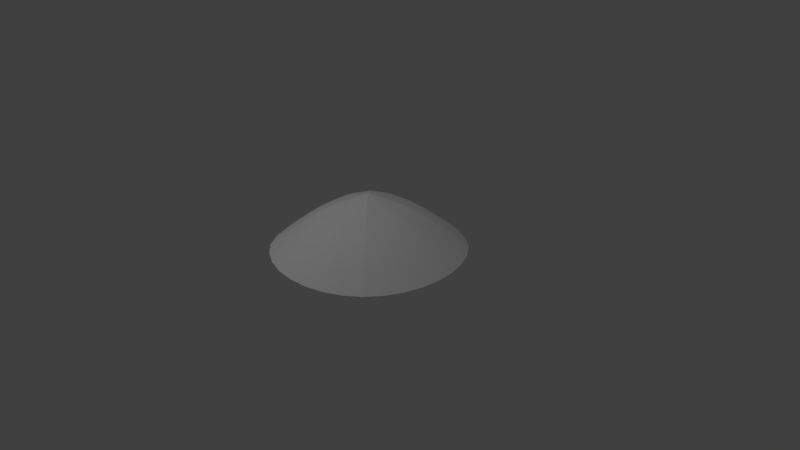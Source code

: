 # Source: chapeau_ninja.blend  (saved by Blender 2.79.0; exported with 4.5.12 LTS)
import bpy
from mathutils import Matrix  # noqa: F401  (used for matrix-valued properties, if any)

bpy.ops.wm.read_factory_settings(use_empty=True)
scene = bpy.context.scene
scene.name = 'Scene'

# ---- collections
col_collection_1 = bpy.data.collections.new('Collection 1'); scene.collection.children.link(col_collection_1)

# ---- materials (node trees are filled in below, after node groups)
mat_material_002 = bpy.data.materials.new('Material.002')
mat_material_002.alpha_threshold = 0.0
mat_material_002.use_transparent_shadow = False
mat_material_002.roughness = 0.5
mat_material_003 = bpy.data.materials.new('Material.003')
mat_material_003.alpha_threshold = 0.0
mat_material_003.use_transparent_shadow = False
mat_material_003.roughness = 0.5
mat_material_004 = bpy.data.materials.new('Material.004')
mat_material_004.alpha_threshold = 0.0
mat_material_004.use_transparent_shadow = False
mat_material_004.roughness = 0.5
mat_material_001 = bpy.data.materials.new('Material.001')
mat_material_001.alpha_threshold = 0.0
mat_material_001.use_transparent_shadow = False
mat_material_001.roughness = 0.5

# ---- material node trees

# ---- world
world_world = bpy.data.worlds.new('World'); scene.world = world_world
world_world.color = (0.05088, 0.05088, 0.05088)
world_world.use_sun_shadow = False
world_world.sun_shadow_jitter_overblur = 0.0
world_world.cycles.sampling_method = 'MANUAL'

# ---- cameras
cam_camera = bpy.data.cameras.new('Camera')
cam_camera.clip_end = 100.0
cam_camera.lens = 35.0
cam_camera.sensor_width = 32.0
cam_camera.sensor_height = 18.0
cam_camera.ortho_scale = 7.314
cam_camera.dof.focus_distance = 0.0
cam_camera.dof.aperture_fstop = 128.0

# ---- lights
light_lamp_001 = bpy.data.lights.new('Lamp.001', 'POINT')
light_lamp_001.transmission_factor = 0.0
light_lamp_001.cutoff_distance = 30.0
light_lamp_001.energy = 100.0
light_lamp_001.shadow_buffer_clip_start = 1.001
light_lamp_001.shadow_soft_size = 0.1
light_lamp_001.shadow_maximum_resolution = 0.006
light_lamp_001.use_absolute_resolution = True
light_lamp = bpy.data.lights.new('Lamp', 'POINT')
light_lamp.transmission_factor = 0.0
light_lamp.cutoff_distance = 30.0
light_lamp.energy = 100.0
light_lamp.shadow_buffer_clip_start = 1.001
light_lamp.shadow_soft_size = 0.1
light_lamp.shadow_maximum_resolution = 0.006
light_lamp.use_absolute_resolution = True

# ---- meshes
me_cube_003 = bpy.data.meshes.new('Cube.003')
me_cube_003.from_pydata([(-0.3346, -0.8004, 3.57), (-0.409, -0.674, 4.059), (-0.402, -0.9589, 2.518), (-0.1888, -0.7614, 4.059), (-0.2135, -0.5156, 5.198), (-0.5664, -0.8578, 2.608), (-0.2083, -0.9995, 2.608), (0.3361, -0.8004, 3.57), (0.4124, -0.674, 4.059), (0.1895, -0.7614, 4.059), (0.403, -0.9589, 2.518), (0.5705, -0.8578, 2.608), (0.2162, -0.5156, 5.198), (0.2083, -0.9995, 2.608), (-0.25, -1.234, 1.0), (-0.4887, -1.165, 1.0), (-0.7046, -1.054, 1.0), (0.7096, -1.054, 1.0), (0.4899, -1.165, 1.0), (0.25, -1.234, 1.0), (0.001194, -0.4428, 5.689), (0.0002982, -0.7379, 4.294), (-4.508e-07, -1.005, 2.697), (-0.7075, -0.7206, 2.697), (-0.5179, -0.5286, 4.294), (-0.3071, -0.316, 5.689), (0.7179, -0.7206, 2.697), (0.5266, -0.5286, 4.294), (0.3149, -0.316, 5.689), (0.899, -0.9022, 1.0), (-0.8866, -0.9022, 1.0), (-5.309e-07, -1.257, 1.0), (0.00292, -0.001167, 7.063)], [], [(0, 3, 4, 1), (1, 4, 25, 24), (3, 21, 20, 4), (4, 20, 32, 25), (0, 1, 5, 2), (2, 5, 16, 15), (1, 24, 23, 5), (5, 23, 30, 16), (0, 2, 6, 3), (3, 6, 22, 21), (2, 15, 14, 6), (6, 14, 31, 22), (7, 10, 11, 8), (8, 11, 26, 27), (10, 18, 17, 11), (11, 17, 29, 26), (7, 8, 12, 9), (9, 12, 20, 21), (8, 27, 28, 12), (12, 28, 32, 20), (7, 9, 13, 10), (10, 13, 19, 18), (9, 21, 22, 13), (13, 22, 31, 19)])
me_cube_003.polygons.foreach_set('use_smooth', [True] * 24)
_uv = me_cube_003.uv_layers.new(name='UVMap')
_uv.uv.foreach_set('vector', [0.794, 0.4584, 0.761, 0.5099, 0.693, 0.5034, 0.7666, 0.4373, 0.7666, 0.4373, 0.693, 0.5034, 0.6468, 0.4656, 0.7352, 0.3986, 0.761, 0.5099, 0.7178, 0.5733, 0.6207, 0.5699, 0.693, 0.5034, 0.693, 0.5034, 0.6207, 0.5699, 0.5289, 0.5338, 0.6468, 0.4656, 0.794, 0.4584, 0.7666, 0.4373, 0.8426, 0.3722, 0.8531, 0.4249, 0.8531, 0.4249, 0.8426, 0.3722, 0.9198, 0.3076, 0.9294, 0.3772, 0.7666, 0.4373, 0.7352, 0.3986, 0.8163, 0.3232, 0.8426, 0.3722, 0.8426, 0.3722, 0.8163, 0.3232, 0.8938, 0.2435, 0.9198, 0.3076, 0.794, 0.4584, 0.8531, 0.4249, 0.8414, 0.4874, 0.761, 0.5099, 0.761, 0.5099, 0.8414, 0.4874, 0.8186, 0.5549, 0.7178, 0.5733, 0.8531, 0.4249, 0.9294, 0.3772, 0.928, 0.4504, 0.8414, 0.4874, 0.8414, 0.4874, 0.928, 0.4504, 0.9211, 0.5255, 0.8186, 0.5549, 0.2587, 0.4509, 0.218, 0.3921, 0.271, 0.3749, 0.3054, 0.4605, 0.3054, 0.4605, 0.271, 0.3749, 0.3364, 0.3672, 0.3674, 0.4609, 0.218, 0.3921, 0.167, 0.3124, 0.2322, 0.2868, 0.271, 0.3749, 0.271, 0.3749, 0.2322, 0.2868, 0.3085, 0.2711, 0.3364, 0.3672, 0.2587, 0.4509, 0.3054, 0.4605, 0.3308, 0.5407, 0.2545, 0.4978, 0.2545, 0.4978, 0.3308, 0.5407, 0.3517, 0.6184, 0.2507, 0.5558, 0.3054, 0.4605, 0.3674, 0.4609, 0.4046, 0.55, 0.3308, 0.5407, 0.3308, 0.5407, 0.4046, 0.55, 0.4566, 0.6508, 0.3517, 0.6184, 0.2587, 0.4509, 0.2545, 0.4978, 0.1811, 0.428, 0.218, 0.3921, 0.218, 0.3921, 0.1811, 0.428, 0.1092, 0.3447, 0.167, 0.3124, 0.2545, 0.4978, 0.2507, 0.5558, 0.1523, 0.4731, 0.1811, 0.428, 0.1811, 0.428, 0.1523, 0.4731, 0.05516, 0.3803, 0.1092, 0.3447])
me_cube_003.materials.append(mat_material_002)
me_cube_003.use_remesh_preserve_volume = False
me_cube_003.use_remesh_preserve_attributes = False
me_cube_003.use_mirror_vertex_groups = False
me_cube_003.update()
me_cube_002 = bpy.data.meshes.new('Cube.002')
me_cube_002.from_pydata([(-0.7674, -0.3364, 3.57), (-0.6517, -0.4131, 4.059), (-0.7247, -0.1895, 4.059), (-0.919, -0.4033, 2.518), (-0.8318, -0.5716, 2.608), (-0.494, -0.2163, 5.198), (-0.9495, -0.2083, 2.608), (-0.7674, 0.3358, 3.57), (-0.6516, 0.4117, 4.059), (-0.919, 0.4029, 2.518), (-0.7247, 0.1892, 4.059), (-0.494, 0.2153, 5.198), (-0.8318, 0.5699, 2.608), (-0.9495, 0.2083, 2.608), (-1.171, 0.25, 1.0), (-1.117, 0.4897, 1.0), (-1.023, 0.7089, 1.0), (-1.023, -0.7109, 1.0), (-1.117, -0.4902, 1.0), (-1.171, -0.25, 1.0), (-0.9505, 1.08e-07, 2.697), (-0.6991, -0.0001192, 4.294), (-0.4209, -0.0004771, 5.689), (-0.7075, -0.7206, 2.697), (-0.5179, -0.5286, 4.294), (-0.3071, -0.316, 5.689), (-0.3071, 0.3129, 5.689), (-0.5179, 0.5251, 4.294), (-0.7075, 0.7164, 2.697), (-0.8866, -0.9022, 1.0), (-0.8866, 0.8972, 1.0), (-1.188, 1.825e-07, 1.0), (0.00292, -0.001167, 7.063)], [], [(0, 3, 4, 1), (1, 4, 23, 24), (3, 18, 17, 4), (4, 17, 29, 23), (0, 1, 5, 2), (2, 5, 22, 21), (1, 24, 25, 5), (5, 25, 32, 22), (0, 2, 6, 3), (3, 6, 19, 18), (2, 21, 20, 6), (6, 20, 31, 19), (7, 10, 11, 8), (8, 11, 26, 27), (10, 21, 22, 11), (11, 22, 32, 26), (7, 8, 12, 9), (9, 12, 16, 15), (8, 27, 28, 12), (12, 28, 30, 16), (7, 9, 13, 10), (10, 13, 20, 21), (9, 15, 14, 13), (13, 14, 31, 20)])
me_cube_002.polygons.foreach_set('use_smooth', [True] * 24)
_uv = me_cube_002.uv_layers.new(name='UVMap')
_uv.uv.foreach_set('vector', [0.6954, 0.2925, 0.7324, 0.2281, 0.7809, 0.2715, 0.7112, 0.3446, 0.7112, 0.3446, 0.7809, 0.2715, 0.8163, 0.3232, 0.7352, 0.3986, 0.7324, 0.2281, 0.7801, 0.1387, 0.8458, 0.1868, 0.7809, 0.2715, 0.7809, 0.2715, 0.8458, 0.1868, 0.8938, 0.2435, 0.8163, 0.3232, 0.6954, 0.2925, 0.7112, 0.3446, 0.6319, 0.3944, 0.641, 0.3027, 0.641, 0.3027, 0.6319, 0.3944, 0.5513, 0.4065, 0.5711, 0.2991, 0.7112, 0.3446, 0.7352, 0.3986, 0.6468, 0.4656, 0.6319, 0.3944, 0.6319, 0.3944, 0.6468, 0.4656, 0.5289, 0.5338, 0.5513, 0.4065, 0.6954, 0.2925, 0.641, 0.3027, 0.6667, 0.2036, 0.7324, 0.2281, 0.7324, 0.2281, 0.6667, 0.2036, 0.7007, 0.1007, 0.7801, 0.1387, 0.641, 0.3027, 0.5711, 0.2991, 0.5913, 0.1875, 0.6667, 0.2036, 0.6667, 0.2036, 0.5913, 0.1875, 0.6117, 0.07388, 0.7007, 0.1007, 0.451, 0.2416, 0.503, 0.2736, 0.4773, 0.3665, 0.4133, 0.2865, 0.4133, 0.2865, 0.4773, 0.3665, 0.4442, 0.4539, 0.3649, 0.3412, 0.503, 0.2736, 0.5711, 0.2991, 0.5513, 0.4065, 0.4773, 0.3665, 0.4773, 0.3665, 0.5513, 0.4065, 0.5289, 0.5338, 0.4442, 0.4539, 0.451, 0.2416, 0.4133, 0.2865, 0.3623, 0.1785, 0.4367, 0.1622, 0.4367, 0.1622, 0.3623, 0.1785, 0.3177, 0.05657, 0.4189, 0.05498, 0.4133, 0.2865, 0.3649, 0.3412, 0.2892, 0.2067, 0.3623, 0.1785, 0.3623, 0.1785, 0.2892, 0.2067, 0.2152, 0.06131, 0.3177, 0.05657, 0.451, 0.2416, 0.4367, 0.1622, 0.5139, 0.1694, 0.503, 0.2736, 0.503, 0.2736, 0.5139, 0.1694, 0.5913, 0.1875, 0.5711, 0.2991, 0.4367, 0.1622, 0.4189, 0.05498, 0.5173, 0.0597, 0.5139, 0.1694, 0.5139, 0.1694, 0.5173, 0.0597, 0.6117, 0.07388, 0.5913, 0.1875])
me_cube_002.materials.append(mat_material_003)
me_cube_002.use_remesh_preserve_volume = False
me_cube_002.use_remesh_preserve_attributes = False
me_cube_002.use_mirror_vertex_groups = False
me_cube_002.update()
me_cube_001 = bpy.data.meshes.new('Cube.001')
me_cube_001.from_pydata([(-0.3346, 0.7899, 3.57), (-0.402, 0.9462, 2.518), (-0.409, 0.6668, 4.059), (-0.1888, 0.7497, 4.059), (-0.2083, 0.9835, 2.608), (-0.5664, 0.8495, 2.608), (-0.2135, 0.5086, 5.198), (0.3361, 0.7899, 3.57), (0.4124, 0.6668, 4.059), (0.403, 0.9462, 2.518), (0.1895, 0.7497, 4.059), (0.2162, 0.5086, 5.198), (0.5705, 0.8495, 2.608), (0.2083, 0.9835, 2.608), (-0.25, 1.214, 1.0), (-0.4887, 1.15, 1.0), (-0.7046, 1.044, 1.0), (0.7096, 1.044, 1.0), (0.4899, 1.15, 1.0), (0.25, 1.214, 1.0), (1.676e-07, 0.9874, 2.697), (0.0002986, 0.7255, 4.294), (0.001194, 0.4355, 5.689), (0.3149, 0.3129, 5.689), (0.5266, 0.5251, 4.294), (0.7179, 0.7164, 2.697), (-0.3071, 0.3129, 5.689), (-0.5179, 0.5251, 4.294), (-0.7075, 0.7164, 2.697), (0.899, 0.8972, 1.0), (-0.8866, 0.8972, 1.0), (2.477e-07, 1.235, 1.0), (0.00292, -0.001167, 7.063)], [], [(0, 3, 4, 1), (1, 4, 14, 15), (3, 21, 20, 4), (4, 20, 31, 14), (0, 1, 5, 2), (2, 5, 28, 27), (1, 15, 16, 5), (5, 16, 30, 28), (0, 2, 6, 3), (3, 6, 22, 21), (2, 27, 26, 6), (6, 26, 32, 22), (7, 10, 11, 8), (8, 11, 23, 24), (10, 21, 22, 11), (11, 22, 32, 23), (7, 8, 12, 9), (9, 12, 17, 18), (8, 24, 25, 12), (12, 25, 29, 17), (7, 9, 13, 10), (10, 13, 20, 21), (9, 18, 19, 13), (13, 19, 31, 20)])
me_cube_001.polygons.foreach_set('use_smooth', [True] * 24)
_uv = me_cube_001.uv_layers.new(name='UVMap')
_uv.uv.foreach_set('vector', [0.5863, 0.3724, 0.5366, 0.3974, 0.5292, 0.3004, 0.6017, 0.2993, 0.6017, 0.2993, 0.5292, 0.3004, 0.5289, 0.1967, 0.6213, 0.1998, 0.5366, 0.3974, 0.4726, 0.4169, 0.4567, 0.313, 0.5292, 0.3004, 0.5292, 0.3004, 0.4567, 0.313, 0.4407, 0.2046, 0.5289, 0.1967, 0.5863, 0.3724, 0.6017, 0.2993, 0.6714, 0.3213, 0.6205, 0.4169, 0.6205, 0.4169, 0.6714, 0.3213, 0.7396, 0.3549, 0.6647, 0.471, 0.6017, 0.2993, 0.6213, 0.1998, 0.7165, 0.2102, 0.6714, 0.3213, 0.6714, 0.3213, 0.7165, 0.2102, 0.813, 0.2243, 0.7396, 0.3549, 0.5863, 0.3724, 0.6205, 0.4169, 0.5582, 0.4812, 0.5366, 0.3974, 0.5366, 0.3974, 0.5582, 0.4812, 0.4885, 0.5118, 0.4726, 0.4169, 0.6205, 0.4169, 0.6647, 0.471, 0.5867, 0.5583, 0.5582, 0.4812, 0.5582, 0.4812, 0.5867, 0.5583, 0.5043, 0.6023, 0.4885, 0.5118, 0.3585, 0.413, 0.4085, 0.4202, 0.4158, 0.5065, 0.3429, 0.4663, 0.3429, 0.4663, 0.4158, 0.5065, 0.4159, 0.5887, 0.323, 0.5319, 0.4085, 0.4202, 0.4726, 0.4169, 0.4885, 0.5118, 0.4158, 0.5065, 0.4158, 0.5065, 0.4885, 0.5118, 0.5043, 0.6023, 0.4159, 0.5887, 0.3585, 0.413, 0.3429, 0.4663, 0.2727, 0.3924, 0.3241, 0.3488, 0.3241, 0.3488, 0.2727, 0.3924, 0.2039, 0.3016, 0.2796, 0.2607, 0.3429, 0.4663, 0.323, 0.5319, 0.2271, 0.4462, 0.2727, 0.3924, 0.2727, 0.3924, 0.2271, 0.4462, 0.1296, 0.3461, 0.2039, 0.3016, 0.3585, 0.413, 0.3241, 0.3488, 0.3869, 0.3257, 0.4085, 0.4202, 0.4085, 0.4202, 0.3869, 0.3257, 0.4567, 0.313, 0.4726, 0.4169, 0.3241, 0.3488, 0.2796, 0.2607, 0.3581, 0.2271, 0.3869, 0.3257, 0.3869, 0.3257, 0.3581, 0.2271, 0.4407, 0.2046, 0.4567, 0.313])
me_cube_001.materials.append(mat_material_004)
me_cube_001.use_remesh_preserve_volume = False
me_cube_001.use_remesh_preserve_attributes = False
me_cube_001.use_mirror_vertex_groups = False
me_cube_001.update()
me_cube = bpy.data.meshes.new('Cube')
me_cube.from_pydata([(0.7938, -0.3364, 3.57), (0.7541, -0.1895, 4.059), (0.6696, -0.4131, 4.059), (0.9508, -0.4033, 2.518), (0.9893, -0.2083, 2.608), (0.5117, -0.2163, 5.198), (0.8525, -0.5716, 2.608), (0.7938, 0.3358, 3.57), (0.6696, 0.4117, 4.059), (0.7541, 0.1892, 4.059), (0.9508, 0.4029, 2.518), (0.8525, 0.5699, 2.608), (0.5117, 0.2153, 5.198), (0.9893, 0.2083, 2.608), (1.221, -0.25, 1.0), (1.156, -0.4902, 1.0), (1.048, -0.7109, 1.0), (1.048, 0.7089, 1.0), (1.156, 0.4897, 1.0), (1.221, 0.25, 1.0), (0.439, -0.0004774, 5.689), (0.7303, -0.0001197, 4.294), (0.9937, -4.731e-07, 2.697), (0.3149, 0.3129, 5.689), (0.5266, 0.5251, 4.294), (0.7179, 0.7164, 2.697), (0.7179, -0.7206, 2.697), (0.5266, -0.5286, 4.294), (0.3149, -0.316, 5.689), (0.899, 0.8972, 1.0), (0.899, -0.9022, 1.0), (1.243, -5.495e-07, 1.0), (0.00292, -0.001167, 7.063)], [], [(0, 3, 4, 1), (1, 4, 22, 21), (3, 15, 14, 4), (4, 14, 31, 22), (0, 1, 5, 2), (2, 5, 28, 27), (1, 21, 20, 5), (5, 20, 32, 28), (0, 2, 6, 3), (3, 6, 16, 15), (2, 27, 26, 6), (6, 26, 30, 16), (7, 10, 11, 8), (8, 11, 25, 24), (10, 18, 17, 11), (11, 17, 29, 25), (7, 8, 12, 9), (9, 12, 20, 21), (8, 24, 23, 12), (12, 23, 32, 20), (7, 9, 13, 10), (10, 13, 19, 18), (9, 21, 22, 13), (13, 22, 31, 19)])
me_cube.polygons.foreach_set('use_smooth', [True] * 24)
_uv = me_cube.uv_layers.new(name='UVMap')
_uv.uv.foreach_set('vector', [0.4815, 0.4223, 0.4884, 0.3617, 0.5643, 0.3817, 0.5253, 0.4585, 0.5253, 0.4585, 0.5643, 0.3817, 0.6353, 0.4088, 0.5842, 0.4908, 0.4884, 0.3617, 0.4981, 0.2778, 0.5955, 0.2967, 0.5643, 0.3817, 0.5643, 0.3817, 0.5955, 0.2967, 0.6843, 0.3237, 0.6353, 0.4088, 0.4815, 0.4223, 0.5253, 0.4585, 0.4708, 0.5185, 0.4312, 0.4451, 0.4312, 0.4451, 0.4708, 0.5185, 0.4046, 0.55, 0.3674, 0.4609, 0.5253, 0.4585, 0.5842, 0.4908, 0.5286, 0.5664, 0.4708, 0.5185, 0.4708, 0.5185, 0.5286, 0.5664, 0.4566, 0.6508, 0.4046, 0.55, 0.4815, 0.4223, 0.4312, 0.4451, 0.4107, 0.3598, 0.4884, 0.3617, 0.4884, 0.3617, 0.4107, 0.3598, 0.3998, 0.2687, 0.4981, 0.2778, 0.4312, 0.4451, 0.3674, 0.4609, 0.3364, 0.3672, 0.4107, 0.3598, 0.4107, 0.3598, 0.3364, 0.3672, 0.3085, 0.2711, 0.3998, 0.2687, 0.6944, 0.506, 0.7478, 0.4594, 0.7775, 0.4999, 0.6888, 0.5506, 0.6888, 0.5506, 0.7775, 0.4999, 0.7973, 0.5468, 0.6807, 0.605, 0.7478, 0.4594, 0.8163, 0.3948, 0.8679, 0.4359, 0.7775, 0.4999, 0.7775, 0.4999, 0.8679, 0.4359, 0.9153, 0.4786, 0.7973, 0.5468, 0.6944, 0.506, 0.6888, 0.5506, 0.6036, 0.5749, 0.6457, 0.5052, 0.6457, 0.5052, 0.6036, 0.5749, 0.5286, 0.5664, 0.5842, 0.4908, 0.6888, 0.5506, 0.6807, 0.605, 0.5667, 0.643, 0.6036, 0.5749, 0.6036, 0.5749, 0.5667, 0.643, 0.4566, 0.6508, 0.5286, 0.5664, 0.6944, 0.506, 0.6457, 0.5052, 0.6985, 0.4319, 0.7478, 0.4594, 0.7478, 0.4594, 0.6985, 0.4319, 0.7565, 0.3569, 0.8163, 0.3948, 0.6457, 0.5052, 0.5842, 0.4908, 0.6353, 0.4088, 0.6985, 0.4319, 0.6985, 0.4319, 0.6353, 0.4088, 0.6843, 0.3237, 0.7565, 0.3569])
me_cube.materials.append(mat_material_001)
me_cube.use_remesh_preserve_volume = False
me_cube.use_remesh_preserve_attributes = False
me_cube.use_mirror_vertex_groups = False
me_cube.update()

# ---- objects
ob_cube_003 = bpy.data.objects.new('Cube.003', me_cube_003)
ob_cube_002 = bpy.data.objects.new('Cube.002', me_cube_002)
ob_cube_001 = bpy.data.objects.new('Cube.001', me_cube_001)
ob_lamp_001 = bpy.data.objects.new('Lamp.001', light_lamp_001)
ob_cube = bpy.data.objects.new('Cube', me_cube)
ob_lamp = bpy.data.objects.new('Lamp', light_lamp)
ob_camera = bpy.data.objects.new('Camera', cam_camera)

# ---- transforms, parenting, visibility, modifiers, constraints
ob_cube_003.location = (0.0, 0.0, 0.0)
ob_cube_003.scale = (1.0, 1.0, 0.122)
ob_cube_003.lock_rotations_4d = False
ob_cube_003.empty_display_type = 'ARROWS'
ob_cube_003.lineart.crease_threshold = 0.0
ob_cube_002.location = (0.0, 0.0, 0.0)
ob_cube_002.scale = (1.0, 1.0, 0.122)
ob_cube_002.lock_rotations_4d = False
ob_cube_002.empty_display_type = 'ARROWS'
ob_cube_002.lineart.crease_threshold = 0.0
ob_cube_001.location = (0.0, 0.0, 0.0)
ob_cube_001.scale = (1.0, 1.0, 0.122)
ob_cube_001.lock_rotations_4d = False
ob_cube_001.empty_display_type = 'ARROWS'
ob_cube_001.lineart.crease_threshold = 0.0
ob_lamp_001.location = (-1.252, -3.601, 4.054)
ob_lamp_001.rotation_euler = (0.6503, 0.05522, 1.866)
ob_lamp_001.lock_rotations_4d = False
ob_lamp_001.empty_display_type = 'ARROWS'
ob_lamp_001.color = (0.0, 0.0, 0.0, 0.0)
ob_lamp_001.lineart.crease_threshold = 0.0
ob_cube.location = (0.0, 0.0, 0.0)
ob_cube.scale = (1.0, 1.0, 0.122)
ob_cube.lock_rotations_4d = False
ob_cube.empty_display_type = 'ARROWS'
ob_cube.lineart.crease_threshold = 0.0
ob_lamp.location = (4.076, 1.005, 5.904)
ob_lamp.rotation_euler = (0.6503, 0.05522, 1.866)
ob_lamp.lock_rotations_4d = False
ob_lamp.empty_display_type = 'ARROWS'
ob_lamp.color = (0.0, 0.0, 0.0, 0.0)
ob_lamp.lineart.crease_threshold = 0.0
ob_camera.location = (7.481, -6.508, 5.344)
ob_camera.rotation_euler = (1.109, 0.0, 0.8149)
ob_camera.lock_rotations_4d = False
ob_camera.empty_display_type = 'ARROWS'
ob_camera.color = (0.0, 0.0, 0.0, 0.0)
ob_camera.display_type = 'WIRE'
ob_camera.lineart.crease_threshold = 0.0

# ---- collection membership
col_collection_1.objects.link(ob_cube_003)
col_collection_1.objects.link(ob_cube_002)
col_collection_1.objects.link(ob_cube_001)
col_collection_1.objects.link(ob_lamp_001)
col_collection_1.objects.link(ob_cube)
col_collection_1.objects.link(ob_lamp)
col_collection_1.objects.link(ob_camera)

# ---- scene / render settings (as saved in the file)
scene.camera = ob_camera
scene.frame_start = 1; scene.frame_end = 250; scene.frame_set(1)
scene.render.engine = 'BLENDER_EEVEE_NEXT'
scene.render.resolution_percentage = 50
scene.render.dither_intensity = 0.0
scene.cycles.use_denoising = False
scene.cycles.samples = 128
scene.cycles.sampling_pattern = 'TABULATED_SOBOL'
scene.cycles.use_adaptive_sampling = False
scene.cycles.use_light_tree = False
scene.cycles.blur_glossy = 0.0
scene.cycles.sample_clamp_indirect = 0.0
scene.view_settings.view_transform = 'Standard'
bpy.context.view_layer.update()
